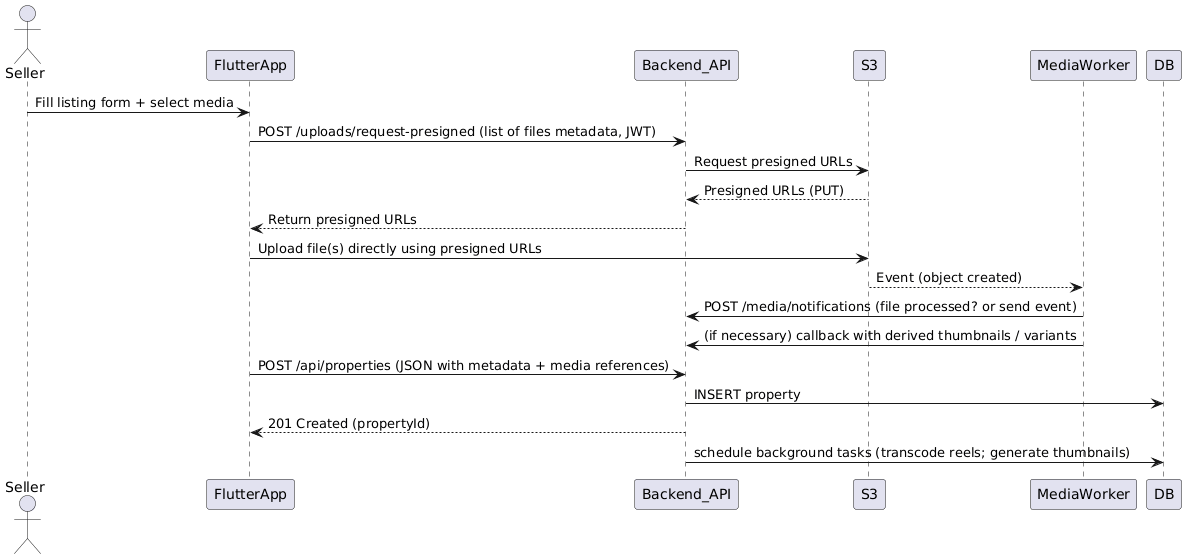

The diagram above was rendered by PlantUML. Its source (embedded in the PNG):
@startuml
actor Seller
participant FlutterApp
participant Backend_API
participant S3
participant MediaWorker
participant DB

Seller -> FlutterApp : Fill listing form + select media
FlutterApp -> Backend_API : POST /uploads/request-presigned (list of files metadata, JWT)
Backend_API -> S3 : Request presigned URLs
S3 --> Backend_API : Presigned URLs (PUT)
Backend_API --> FlutterApp : Return presigned URLs

FlutterApp -> S3 : Upload file(s) directly using presigned URLs
S3 --> MediaWorker : Event (object created)
MediaWorker -> Backend_API : POST /media/notifications (file processed? or send event)
MediaWorker -> Backend_API : (if necessary) callback with derived thumbnails / variants

FlutterApp -> Backend_API : POST /api/properties (JSON with metadata + media references)
Backend_API -> DB : INSERT property
Backend_API --> FlutterApp : 201 Created (propertyId)
Backend_API -> DB : schedule background tasks (transcode reels; generate thumbnails)
@enduml